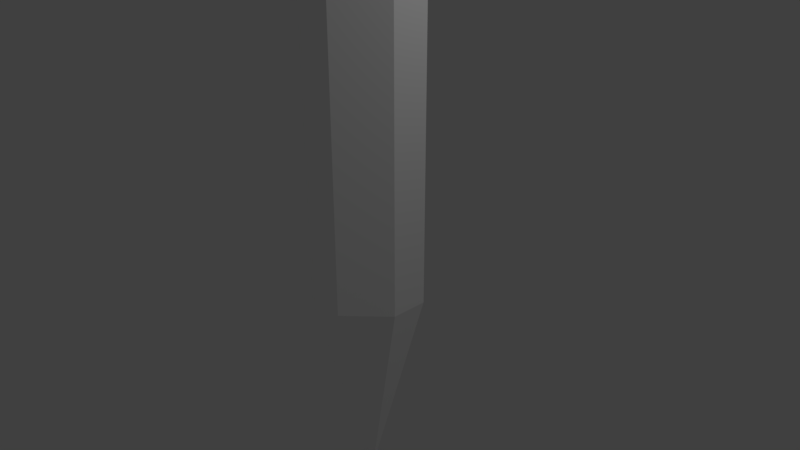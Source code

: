 # Source: pencil_model.blend  (saved by Blender 2.79.0; exported with 4.5.12 LTS)
import bpy
from mathutils import Matrix  # noqa: F401  (used for matrix-valued properties, if any)

bpy.ops.wm.read_factory_settings(use_empty=True)
scene = bpy.context.scene
scene.name = 'Scene'

# ---- collections
col_collection_1 = bpy.data.collections.new('Collection 1'); scene.collection.children.link(col_collection_1)

# ---- materials (node trees are filled in below, after node groups)
mat_pencil_model_mtl = bpy.data.materials.new('pencil_model.mtl')
mat_pencil_model_mtl.alpha_threshold = 0.0
mat_pencil_model_mtl.use_transparent_shadow = False
mat_pencil_model_mtl.diffuse_color = (1.0, 1.0, 1.0, 1.0)
mat_pencil_model_mtl.specular_color = (0.0, 0.0, 0.0)
mat_pencil_model_mtl.roughness = 0.5
mat_pencil_model_mtl.specular_intensity = 1.0

# ---- material node trees

# ---- world
world_world = bpy.data.worlds.new('World'); scene.world = world_world
world_world.color = (0.05088, 0.05088, 0.05088)
world_world.use_sun_shadow = False
world_world.sun_shadow_jitter_overblur = 0.0
world_world.cycles.sampling_method = 'MANUAL'

# ---- cameras
cam_camera = bpy.data.cameras.new('Camera')
cam_camera.clip_end = 100.0
cam_camera.lens = 35.0
cam_camera.sensor_width = 32.0
cam_camera.sensor_height = 18.0
cam_camera.ortho_scale = 7.314
cam_camera.dof.focus_distance = 0.0
cam_camera.dof.aperture_fstop = 128.0

# ---- lights
light_lamp = bpy.data.lights.new('Lamp', 'POINT')
light_lamp.transmission_factor = 0.0
light_lamp.cutoff_distance = 30.0
light_lamp.energy = 100.0
light_lamp.shadow_buffer_clip_start = 1.001
light_lamp.shadow_soft_size = 0.1
light_lamp.shadow_maximum_resolution = 0.006
light_lamp.use_absolute_resolution = True

# ---- meshes
me_pencil_model = bpy.data.meshes.new('pencil_model')
me_pencil_model.from_pydata([(0.75, 6.75, -0.25), (0.25, 6.75, -0.75), (-0.25, 6.75, -0.75), (-0.75, 6.75, -0.25), (-0.75, 6.75, 0.25), (-0.25, 6.75, 0.75), (0.25, 6.75, 0.75), (0.75, 6.75, 0.25), (0.25, -0.5, 0.75), (0.75, -0.5, 0.25), (-0.25, -0.5, 0.75), (-0.75, -0.5, 0.25), (-0.75, -0.5, -0.25), (-0.25, -0.5, -0.75), (0.25, -0.5, -0.75), (0.75, -0.5, -0.25), (0.0, -3.5, 0.0)], [], [(0, 1, 2, 3, 4, 5, 6, 7), (6, 8, 9, 7), (5, 10, 8, 6), (4, 11, 10, 5), (3, 12, 11, 4), (2, 13, 12, 3), (1, 14, 13, 2), (0, 15, 14, 1), (7, 9, 15, 0), (16, 14, 15), (16, 13, 14), (16, 12, 13), (16, 11, 12), (16, 10, 11), (16, 8, 10), (16, 9, 8), (16, 15, 9)])
_uv = me_pencil_model.uv_layers.new(name='UVMap')
_uv.uv.foreach_set('vector', [0.4062, 0.5625, 0.4375, 0.5938, 0.4375, 0.6562, 0.4062, 0.6875, 0.3438, 0.6875, 0.3125, 0.6562, 0.3125, 0.5938, 0.3438, 0.5625, 0.4375, 0.9375, 0.4375, 0.875, 0.5, 0.875, 0.5, 0.9375, 0.4375, 1.0, 0.4375, 0.9375, 0.5, 0.9375, 0.5, 1.0, 0.4375, 0.9375, 0.4375, 0.875, 0.5, 0.875, 0.5, 0.9375, 0.4375, 1.0, 0.4375, 0.9375, 0.5, 0.9375, 0.5, 1.0, 0.375, 1.0, 0.375, 0.9375, 0.4375, 0.9375, 0.4375, 1.0, 0.4375, 1.0, 0.4375, 0.9375, 0.5, 0.9375, 0.5, 1.0, 0.375, 1.0, 0.375, 0.9375, 0.4375, 0.9375, 0.4375, 1.0, 0.4375, 1.0, 0.4375, 0.9375, 0.5, 0.9375, 0.5, 1.0, 0.3438, 0.625, 0.4375, 0.625, 0.375, 0.6875, 0.4062, 0.625, 0.375, 0.6875, 0.3125, 0.6562, 0.3438, 0.625, 0.4062, 0.6875, 0.4375, 0.625, 0.375, 0.5938, 0.4062, 0.6875, 0.3438, 0.6875, 0.3438, 0.625, 0.4375, 0.625, 0.4062, 0.6875, 0.3438, 0.625, 0.4375, 0.5938, 0.4375, 0.625, 0.3438, 0.625, 0.4375, 0.625, 0.4062, 0.6875, 0.375, 0.625, 0.4375, 0.5938, 0.4375, 0.6562])
me_pencil_model.materials.append(mat_pencil_model_mtl)
me_pencil_model.use_remesh_preserve_volume = False
me_pencil_model.use_remesh_preserve_attributes = False
me_pencil_model.use_mirror_vertex_groups = False
me_pencil_model.update()

# ---- objects
ob_pencil_model = bpy.data.objects.new('pencil_model', me_pencil_model)
ob_lamp = bpy.data.objects.new('Lamp', light_lamp)
ob_camera = bpy.data.objects.new('Camera', cam_camera)

# ---- transforms, parenting, visibility, modifiers, constraints
ob_pencil_model.location = (0.0, 0.0, 0.0)
ob_pencil_model.rotation_euler = (1.571, -0.0, 0.0)
ob_pencil_model.lineart.crease_threshold = 0.0
ob_lamp.location = (4.076, 1.005, 5.904)
ob_lamp.rotation_euler = (0.6503, 0.05522, 1.866)
ob_lamp.lock_rotations_4d = False
ob_lamp.empty_display_type = 'ARROWS'
ob_lamp.color = (0.0, 0.0, 0.0, 0.0)
ob_lamp.lineart.crease_threshold = 0.0
ob_camera.location = (7.481, -6.508, 5.344)
ob_camera.rotation_euler = (1.109, 0.0, 0.8149)
ob_camera.lock_rotations_4d = False
ob_camera.empty_display_type = 'ARROWS'
ob_camera.color = (0.0, 0.0, 0.0, 0.0)
ob_camera.display_type = 'WIRE'
ob_camera.lineart.crease_threshold = 0.0

# ---- collection membership
col_collection_1.objects.link(ob_pencil_model)
col_collection_1.objects.link(ob_lamp)
col_collection_1.objects.link(ob_camera)

# ---- scene / render settings (as saved in the file)
scene.camera = ob_camera
scene.frame_start = 1; scene.frame_end = 250; scene.frame_set(1)
scene.render.engine = 'BLENDER_EEVEE_NEXT'
scene.render.resolution_percentage = 50
scene.render.dither_intensity = 0.0
scene.cycles.use_denoising = False
scene.cycles.samples = 128
scene.cycles.sampling_pattern = 'TABULATED_SOBOL'
scene.cycles.use_adaptive_sampling = False
scene.cycles.use_light_tree = False
scene.cycles.blur_glossy = 0.0
scene.cycles.sample_clamp_indirect = 0.0
scene.view_settings.view_transform = 'Standard'
bpy.context.view_layer.update()

